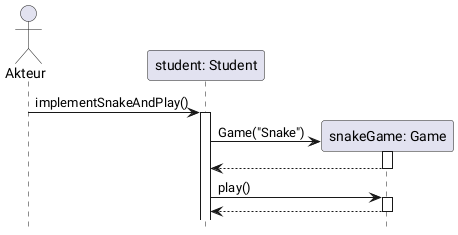

The diagram above was rendered by PlantUML. Its source (embedded in the PNG):
@startuml s4
actor Akteur
participant "student: Student" as  Student
participant "snakeGame: Game" as Game
autoactivate on 
hide footbox

Akteur -> Student : implementSnakeAndPlay()

create Game
Student -> Game : Game("Snake")
return 
Student -> Game : play()

return

@enduml